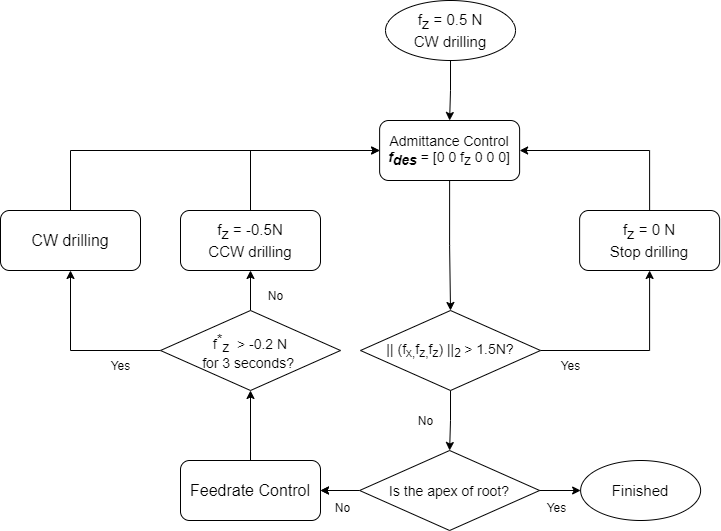

The diagram above was exported from draw.io. Its source (the exported page's mxGraphModel, read from the mxfile embedded in the PNG):
<mxGraphModel dx="1038" dy="560" grid="1" gridSize="10" guides="1" tooltips="1" connect="1" arrows="1" fold="1" page="1" pageScale="1" pageWidth="827" pageHeight="1169" math="0" shadow="0">
  <root>
    <mxCell id="0" />
    <mxCell id="1" parent="0" />
    <mxCell id="-vhnLoO3hrttPKl68oIU-1" style="edgeStyle=orthogonalEdgeStyle;rounded=0;orthogonalLoop=1;jettySize=auto;html=1;exitX=0.5;exitY=1;exitDx=0;exitDy=0;entryX=0.5;entryY=0;entryDx=0;entryDy=0;" parent="1" source="-vhnLoO3hrttPKl68oIU-2" target="-vhnLoO3hrttPKl68oIU-4" edge="1">
      <mxGeometry relative="1" as="geometry" />
    </mxCell>
    <mxCell id="-vhnLoO3hrttPKl68oIU-2" value="&lt;span style=&quot;font-size: 15px;&quot;&gt;f&lt;sub style=&quot;font-size: 15px;&quot;&gt;z&lt;/sub&gt;&lt;/span&gt;&lt;span style=&quot;font-size: 15px;&quot;&gt;&amp;nbsp;= 0.5 N&lt;br style=&quot;font-size: 15px;&quot;&gt;CW drilling&lt;br style=&quot;font-size: 15px;&quot;&gt;&lt;/span&gt;" style="ellipse;whiteSpace=wrap;html=1;fontSize=15;" parent="1" vertex="1">
      <mxGeometry x="493.01" y="50" width="130" height="60" as="geometry" />
    </mxCell>
    <mxCell id="-vhnLoO3hrttPKl68oIU-3" style="edgeStyle=orthogonalEdgeStyle;rounded=0;orthogonalLoop=1;jettySize=auto;html=1;exitX=0.5;exitY=1;exitDx=0;exitDy=0;entryX=0.5;entryY=0;entryDx=0;entryDy=0;" parent="1" source="-vhnLoO3hrttPKl68oIU-4" target="-vhnLoO3hrttPKl68oIU-9" edge="1">
      <mxGeometry relative="1" as="geometry" />
    </mxCell>
    <mxCell id="-vhnLoO3hrttPKl68oIU-4" value="Admittance Control&lt;br style=&quot;font-size: 14px;&quot;&gt;&lt;i style=&quot;font-size: 14px;&quot;&gt;&lt;b style=&quot;font-size: 14px;&quot;&gt;f&lt;sub style=&quot;font-size: 14px;&quot;&gt;des&lt;/sub&gt;&lt;/b&gt;&lt;/i&gt;&amp;nbsp;= [0 0 f&lt;sub style=&quot;font-size: 14px;&quot;&gt;z&lt;/sub&gt;&lt;span style=&quot;font-size: 14px;&quot;&gt;&amp;nbsp;0 0 0&lt;/span&gt;&lt;span style=&quot;font-size: 14px;&quot;&gt;]&lt;/span&gt;" style="rounded=1;whiteSpace=wrap;html=1;fontSize=14;" parent="1" vertex="1">
      <mxGeometry x="487.12" y="170" width="140" height="60" as="geometry" />
    </mxCell>
    <mxCell id="-vhnLoO3hrttPKl68oIU-19" style="edgeStyle=orthogonalEdgeStyle;rounded=0;orthogonalLoop=1;jettySize=auto;html=1;exitX=0.5;exitY=0;exitDx=0;exitDy=0;entryX=0.5;entryY=1;entryDx=0;entryDy=0;" parent="1" source="-vhnLoO3hrttPKl68oIU-6" target="-vhnLoO3hrttPKl68oIU-18" edge="1">
      <mxGeometry relative="1" as="geometry" />
    </mxCell>
    <mxCell id="-vhnLoO3hrttPKl68oIU-6" value="Feedrate Control" style="rounded=1;whiteSpace=wrap;html=1;fontSize=16;" parent="1" vertex="1">
      <mxGeometry x="288" y="510" width="140" height="60" as="geometry" />
    </mxCell>
    <mxCell id="-vhnLoO3hrttPKl68oIU-7" style="edgeStyle=orthogonalEdgeStyle;rounded=0;orthogonalLoop=1;jettySize=auto;html=1;exitX=1;exitY=0.5;exitDx=0;exitDy=0;" parent="1" source="-vhnLoO3hrttPKl68oIU-9" target="-vhnLoO3hrttPKl68oIU-11" edge="1">
      <mxGeometry relative="1" as="geometry" />
    </mxCell>
    <mxCell id="-vhnLoO3hrttPKl68oIU-8" style="edgeStyle=orthogonalEdgeStyle;rounded=0;orthogonalLoop=1;jettySize=auto;html=1;exitX=0.5;exitY=1;exitDx=0;exitDy=0;entryX=0.5;entryY=0;entryDx=0;entryDy=0;" parent="1" source="-vhnLoO3hrttPKl68oIU-9" target="-vhnLoO3hrttPKl68oIU-127" edge="1">
      <mxGeometry relative="1" as="geometry">
        <mxPoint x="557.1249999999995" y="517.9999999999998" as="targetPoint" />
      </mxGeometry>
    </mxCell>
    <mxCell id="-vhnLoO3hrttPKl68oIU-9" value="&lt;font style=&quot;font-size: 14px&quot;&gt;|| (f&lt;sub&gt;x,&lt;/sub&gt;f&lt;sub&gt;z,&lt;/sub&gt;f&lt;/font&gt;&lt;font&gt;&lt;span style=&quot;font-size: 11.6667px&quot;&gt;&lt;sub&gt;z&lt;/sub&gt;&lt;/span&gt;&lt;span style=&quot;font-size: 14px&quot;&gt;)&lt;/span&gt;&lt;b style=&quot;font-size: 14px&quot;&gt;&amp;nbsp;&lt;/b&gt;&lt;span style=&quot;font-size: 14px&quot;&gt;||&lt;/span&gt;&lt;span style=&quot;font-size: 11.6667px&quot;&gt;&lt;sub&gt;2&amp;nbsp;&lt;/sub&gt;&lt;/span&gt;&lt;span style=&quot;font-size: 14px&quot;&gt;&amp;gt; 1.5N?&lt;/span&gt;&lt;/font&gt;" style="rhombus;whiteSpace=wrap;html=1;" parent="1" vertex="1">
      <mxGeometry x="468.01" y="360" width="180" height="80" as="geometry" />
    </mxCell>
    <mxCell id="-vhnLoO3hrttPKl68oIU-10" style="edgeStyle=orthogonalEdgeStyle;rounded=0;orthogonalLoop=1;jettySize=auto;html=1;exitX=0.5;exitY=0;exitDx=0;exitDy=0;entryX=1;entryY=0.5;entryDx=0;entryDy=0;" parent="1" source="-vhnLoO3hrttPKl68oIU-11" target="-vhnLoO3hrttPKl68oIU-4" edge="1">
      <mxGeometry relative="1" as="geometry" />
    </mxCell>
    <mxCell id="-vhnLoO3hrttPKl68oIU-11" value="&lt;span style=&quot;font-size: 15px;&quot;&gt;f&lt;sub style=&quot;font-size: 15px;&quot;&gt;z&lt;/sub&gt;&lt;/span&gt;&lt;span style=&quot;font-size: 15px;&quot;&gt;&amp;nbsp;= 0 N&lt;br style=&quot;font-size: 15px;&quot;&gt;Stop drilling&lt;br style=&quot;font-size: 15px;&quot;&gt;&lt;/span&gt;" style="rounded=1;whiteSpace=wrap;html=1;fontSize=15;" parent="1" vertex="1">
      <mxGeometry x="687.12" y="260" width="140" height="60" as="geometry" />
    </mxCell>
    <mxCell id="-vhnLoO3hrttPKl68oIU-12" value="Yes" style="text;html=1;align=center;verticalAlign=middle;resizable=0;points=[];autosize=1;strokeColor=none;fontSize=5;" parent="1" vertex="1">
      <mxGeometry x="658" y="410" width="40" height="10" as="geometry" />
    </mxCell>
    <mxCell id="-vhnLoO3hrttPKl68oIU-13" value="No" style="text;html=1;align=center;verticalAlign=middle;resizable=0;points=[];autosize=1;strokeColor=none;fontSize=5;" parent="1" vertex="1">
      <mxGeometry x="518" y="465" width="30" height="10" as="geometry" />
    </mxCell>
    <mxCell id="-vhnLoO3hrttPKl68oIU-14" style="edgeStyle=orthogonalEdgeStyle;rounded=0;orthogonalLoop=1;jettySize=auto;html=1;exitX=1;exitY=0.5;exitDx=0;exitDy=0;" parent="1" source="-vhnLoO3hrttPKl68oIU-127" target="-vhnLoO3hrttPKl68oIU-17" edge="1">
      <mxGeometry relative="1" as="geometry">
        <mxPoint x="632.25" y="539.9999999999998" as="sourcePoint" />
        <Array as="points" />
      </mxGeometry>
    </mxCell>
    <mxCell id="-vhnLoO3hrttPKl68oIU-15" style="edgeStyle=orthogonalEdgeStyle;rounded=0;orthogonalLoop=1;jettySize=auto;html=1;exitX=0;exitY=0.5;exitDx=0;exitDy=0;entryX=1;entryY=0.5;entryDx=0;entryDy=0;" parent="1" target="-vhnLoO3hrttPKl68oIU-6" edge="1">
      <mxGeometry relative="1" as="geometry">
        <mxPoint x="438" y="530.3333333333334" as="targetPoint" />
        <mxPoint x="482" y="539.9999999999998" as="sourcePoint" />
      </mxGeometry>
    </mxCell>
    <mxCell id="-vhnLoO3hrttPKl68oIU-17" value="&lt;span style=&quot;font-size: 15px;&quot;&gt;Finished&lt;/span&gt;" style="ellipse;whiteSpace=wrap;html=1;fontSize=15;" parent="1" vertex="1">
      <mxGeometry x="688.12" y="510" width="120" height="60" as="geometry" />
    </mxCell>
    <mxCell id="-vhnLoO3hrttPKl68oIU-22" style="edgeStyle=orthogonalEdgeStyle;rounded=0;orthogonalLoop=1;jettySize=auto;html=1;exitX=0;exitY=0.5;exitDx=0;exitDy=0;" parent="1" source="-vhnLoO3hrttPKl68oIU-18" target="-vhnLoO3hrttPKl68oIU-21" edge="1">
      <mxGeometry relative="1" as="geometry" />
    </mxCell>
    <mxCell id="-vhnLoO3hrttPKl68oIU-23" style="edgeStyle=orthogonalEdgeStyle;rounded=0;orthogonalLoop=1;jettySize=auto;html=1;exitX=0.5;exitY=0;exitDx=0;exitDy=0;entryX=0.5;entryY=1;entryDx=0;entryDy=0;" parent="1" source="-vhnLoO3hrttPKl68oIU-18" target="-vhnLoO3hrttPKl68oIU-20" edge="1">
      <mxGeometry relative="1" as="geometry" />
    </mxCell>
    <mxCell id="-vhnLoO3hrttPKl68oIU-18" value="f&lt;sup style=&quot;font-size: 14px&quot;&gt;*&lt;/sup&gt;&lt;sub style=&quot;font-size: 14px&quot;&gt;z&amp;nbsp;&lt;/sub&gt;&amp;nbsp;&amp;gt; -0.2 N&lt;br style=&quot;font-size: 14px&quot;&gt;for 3 seconds?&amp;nbsp;" style="rhombus;whiteSpace=wrap;html=1;fontSize=14;" parent="1" vertex="1">
      <mxGeometry x="268" y="360" width="180" height="80" as="geometry" />
    </mxCell>
    <mxCell id="-vhnLoO3hrttPKl68oIU-28" style="edgeStyle=orthogonalEdgeStyle;rounded=0;orthogonalLoop=1;jettySize=auto;html=1;exitX=0.5;exitY=0;exitDx=0;exitDy=0;entryX=0;entryY=0.5;entryDx=0;entryDy=0;" parent="1" source="-vhnLoO3hrttPKl68oIU-20" target="-vhnLoO3hrttPKl68oIU-4" edge="1">
      <mxGeometry relative="1" as="geometry" />
    </mxCell>
    <mxCell id="-vhnLoO3hrttPKl68oIU-20" value="f&lt;sub style=&quot;font-size: 15px;&quot;&gt;z&amp;nbsp;&lt;/sub&gt;= -0.5N&lt;br style=&quot;font-size: 15px;&quot;&gt;CCW drilling" style="rounded=1;whiteSpace=wrap;html=1;fontSize=15;" parent="1" vertex="1">
      <mxGeometry x="288" y="260" width="140" height="60" as="geometry" />
    </mxCell>
    <mxCell id="-vhnLoO3hrttPKl68oIU-25" style="edgeStyle=orthogonalEdgeStyle;rounded=0;orthogonalLoop=1;jettySize=auto;html=1;exitX=0.5;exitY=0;exitDx=0;exitDy=0;entryX=0;entryY=0.5;entryDx=0;entryDy=0;" parent="1" source="-vhnLoO3hrttPKl68oIU-21" target="-vhnLoO3hrttPKl68oIU-4" edge="1">
      <mxGeometry relative="1" as="geometry" />
    </mxCell>
    <mxCell id="-vhnLoO3hrttPKl68oIU-21" value="CW drilling" style="rounded=1;whiteSpace=wrap;html=1;fontSize=16;" parent="1" vertex="1">
      <mxGeometry x="108" y="260" width="140" height="60" as="geometry" />
    </mxCell>
    <mxCell id="-vhnLoO3hrttPKl68oIU-26" value="No" style="text;html=1;align=center;verticalAlign=middle;resizable=0;points=[];autosize=1;strokeColor=none;fontSize=5;" parent="1" vertex="1">
      <mxGeometry x="368" y="340" width="30" height="10" as="geometry" />
    </mxCell>
    <mxCell id="-vhnLoO3hrttPKl68oIU-27" value="Yes" style="text;html=1;align=center;verticalAlign=middle;resizable=0;points=[];autosize=1;strokeColor=none;fontSize=5;" parent="1" vertex="1">
      <mxGeometry x="208" y="410" width="40" height="10" as="geometry" />
    </mxCell>
    <mxCell id="-vhnLoO3hrttPKl68oIU-71" value="Yes" style="text;html=1;align=center;verticalAlign=middle;resizable=0;points=[];autosize=1;strokeColor=none;fontSize=5;" parent="1" vertex="1">
      <mxGeometry x="644" y="552" width="40" height="10" as="geometry" />
    </mxCell>
    <mxCell id="-vhnLoO3hrttPKl68oIU-72" value="No" style="text;html=1;align=center;verticalAlign=middle;resizable=0;points=[];autosize=1;strokeColor=none;fontSize=5;" parent="1" vertex="1">
      <mxGeometry x="435" y="552" width="30" height="10" as="geometry" />
    </mxCell>
    <mxCell id="-vhnLoO3hrttPKl68oIU-128" value="" style="edgeStyle=orthogonalEdgeStyle;rounded=0;orthogonalLoop=1;jettySize=auto;html=1;fontSize=14;exitX=0;exitY=0.5;exitDx=0;exitDy=0;" parent="1" source="-vhnLoO3hrttPKl68oIU-127" target="-vhnLoO3hrttPKl68oIU-6" edge="1">
      <mxGeometry relative="1" as="geometry" />
    </mxCell>
    <mxCell id="-vhnLoO3hrttPKl68oIU-127" value="&lt;span style=&quot;font-size: 14px&quot;&gt;Is the apex of root?&lt;/span&gt;" style="rhombus;whiteSpace=wrap;html=1;" parent="1" vertex="1">
      <mxGeometry x="467.12" y="500" width="180" height="80" as="geometry" />
    </mxCell>
  </root>
</mxGraphModel>